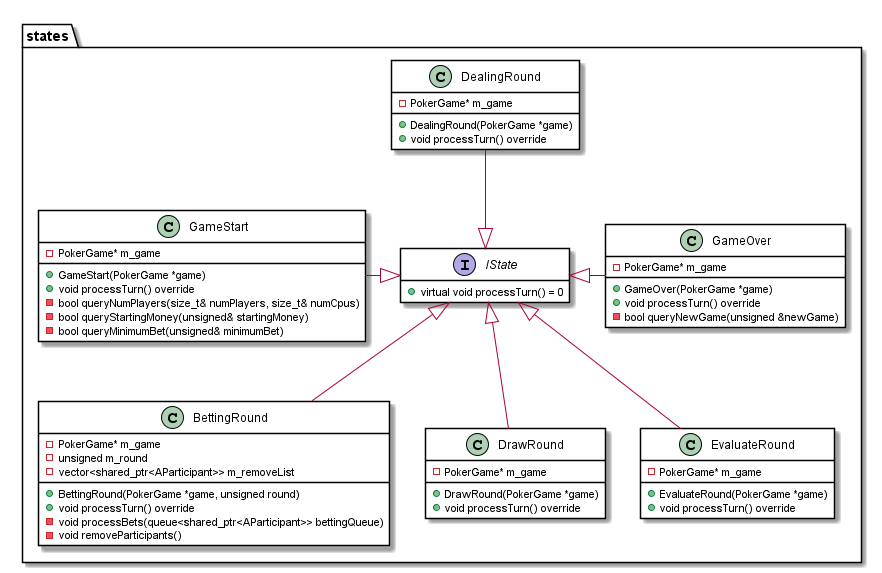

The diagram above was rendered by PlantUML. Its source (embedded in the PNG):
@startuml

skinparam ClassBorderColor black
skinparam ClassBackgroundColor white

package states {
interface IState {
    +virtual void processTurn() = 0
}
hide IState attributes

class BettingRound {
    -PokerGame* m_game
    -unsigned m_round
    -vector<shared_ptr<AParticipant>> m_removeList
    +BettingRound(PokerGame *game, unsigned round)
    +void processTurn() override
    -void processBets(queue<shared_ptr<AParticipant>> bettingQueue)
    -void removeParticipants()
}

class DealingRound {
    -PokerGame* m_game
    +DealingRound(PokerGame *game)
    +void processTurn() override
}

class DrawRound {
    -PokerGame* m_game
    +DrawRound(PokerGame *game)
    +void processTurn() override
}

class EvaluateRound {
    -PokerGame* m_game
    +EvaluateRound(PokerGame *game)
    +void processTurn() override
}

class GameOver {
    -PokerGame* m_game
    +GameOver(PokerGame *game)
    +void processTurn() override
    -bool queryNewGame(unsigned &newGame)
}

class GameStart {
    -PokerGame* m_game
    +GameStart(PokerGame *game)
    +void processTurn() override
    -bool queryNumPlayers(size_t& numPlayers, size_t& numCpus)
    -bool queryStartingMoney(unsigned& startingMoney)
    -bool queryMinimumBet(unsigned& minimumBet)
}

GameStart -|> IState
IState <|- GameOver
IState <|-- BettingRound
IState <|-- EvaluateRound
IState <|-- DrawRound
DealingRound --|> IState

}

@enduml